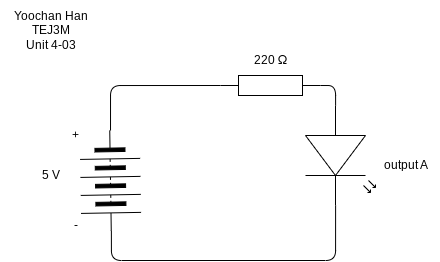

The diagram above was exported from draw.io. Its source (the exported page's mxGraphModel, read from the mxfile embedded in the PNG):
<mxGraphModel dx="567" dy="454" grid="1" gridSize="10" guides="1" tooltips="1" connect="1" arrows="1" fold="1" page="1" pageScale="1" pageWidth="827" pageHeight="1169" math="0" shadow="0">
  <root>
    <mxCell id="0" />
    <mxCell id="1" parent="0" />
    <mxCell id="13" value="Yoochan Han&lt;br&gt;TEJ3M&lt;br&gt;Unit 4-03" style="text;html=1;align=center;verticalAlign=middle;resizable=0;points=[];autosize=1;strokeColor=none;fillColor=none;" vertex="1" parent="1">
      <mxGeometry x="290" y="310" width="100" height="60" as="geometry" />
    </mxCell>
    <mxCell id="14" value="" style="pointerEvents=1;verticalLabelPosition=bottom;shadow=0;dashed=0;align=center;html=1;verticalAlign=top;shape=mxgraph.electrical.resistors.resistor_1;" vertex="1" parent="1">
      <mxGeometry x="510" y="385" width="100" height="20" as="geometry" />
    </mxCell>
    <mxCell id="19" style="edgeStyle=orthogonalEdgeStyle;html=1;entryX=1;entryY=0.5;entryDx=0;entryDy=0;endArrow=none;endFill=0;exitX=1;exitY=0.57;exitDx=0;exitDy=0;exitPerimeter=0;" edge="1" parent="1" source="15" target="16">
      <mxGeometry relative="1" as="geometry">
        <mxPoint x="630" y="520" as="sourcePoint" />
        <Array as="points">
          <mxPoint x="625" y="570" />
          <mxPoint x="401" y="570" />
        </Array>
      </mxGeometry>
    </mxCell>
    <mxCell id="15" value="" style="verticalLabelPosition=bottom;shadow=0;dashed=0;align=center;html=1;verticalAlign=top;shape=mxgraph.electrical.opto_electronics.led_2;pointerEvents=1;rotation=90;" vertex="1" parent="1">
      <mxGeometry x="580" y="430" width="100" height="70" as="geometry" />
    </mxCell>
    <mxCell id="16" value="" style="pointerEvents=1;verticalLabelPosition=bottom;shadow=0;dashed=0;align=center;html=1;verticalAlign=top;shape=mxgraph.electrical.miscellaneous.batteryStack;rotation=89;" vertex="1" parent="1">
      <mxGeometry x="350" y="460" width="100" height="60" as="geometry" />
    </mxCell>
    <mxCell id="17" style="edgeStyle=orthogonalEdgeStyle;html=1;entryX=0;entryY=0.5;entryDx=0;entryDy=0;entryPerimeter=0;endArrow=none;endFill=0;" edge="1" parent="1" source="16" target="14">
      <mxGeometry relative="1" as="geometry">
        <Array as="points">
          <mxPoint x="400" y="395" />
        </Array>
      </mxGeometry>
    </mxCell>
    <mxCell id="18" style="edgeStyle=orthogonalEdgeStyle;html=1;entryX=0;entryY=0.57;entryDx=0;entryDy=0;entryPerimeter=0;endArrow=none;endFill=0;exitX=1;exitY=0.5;exitDx=0;exitDy=0;exitPerimeter=0;" edge="1" parent="1" source="14" target="15">
      <mxGeometry relative="1" as="geometry">
        <Array as="points">
          <mxPoint x="625" y="395" />
        </Array>
      </mxGeometry>
    </mxCell>
    <mxCell id="21" value="&lt;font&gt;&lt;font style=&quot;color: rgb(0, 0, 0);&quot;&gt;220&amp;nbsp;&lt;/font&gt;&lt;span style=&quot;font-family: &amp;quot;Google Sans&amp;quot;, Arial, sans-serif; text-align: start; text-wrap-mode: wrap; line-height: 80%; color: rgb(238, 240, 255);&quot;&gt;&lt;font style=&quot;font-size: 13px; color: rgb(0, 0, 0);&quot;&gt;Ω&lt;/font&gt;&lt;/span&gt;&lt;/font&gt;" style="text;html=1;align=center;verticalAlign=middle;resizable=0;points=[];autosize=1;strokeColor=none;fillColor=none;" vertex="1" parent="1">
      <mxGeometry x="530" y="355" width="60" height="30" as="geometry" />
    </mxCell>
    <mxCell id="22" value="5 V" style="text;html=1;align=center;verticalAlign=middle;resizable=0;points=[];autosize=1;strokeColor=none;fillColor=none;" vertex="1" parent="1">
      <mxGeometry x="320" y="470" width="40" height="30" as="geometry" />
    </mxCell>
    <mxCell id="23" value="+" style="text;html=1;align=center;verticalAlign=middle;resizable=0;points=[];autosize=1;strokeColor=none;fillColor=none;" vertex="1" parent="1">
      <mxGeometry x="350" y="430" width="30" height="30" as="geometry" />
    </mxCell>
    <mxCell id="24" value="-" style="text;html=1;align=center;verticalAlign=middle;resizable=0;points=[];autosize=1;strokeColor=none;fillColor=none;" vertex="1" parent="1">
      <mxGeometry x="350" y="520" width="30" height="30" as="geometry" />
    </mxCell>
    <mxCell id="25" value="output A" style="text;html=1;align=center;verticalAlign=middle;resizable=0;points=[];autosize=1;strokeColor=none;fillColor=none;" vertex="1" parent="1">
      <mxGeometry x="660" y="460" width="70" height="30" as="geometry" />
    </mxCell>
  </root>
</mxGraphModel>